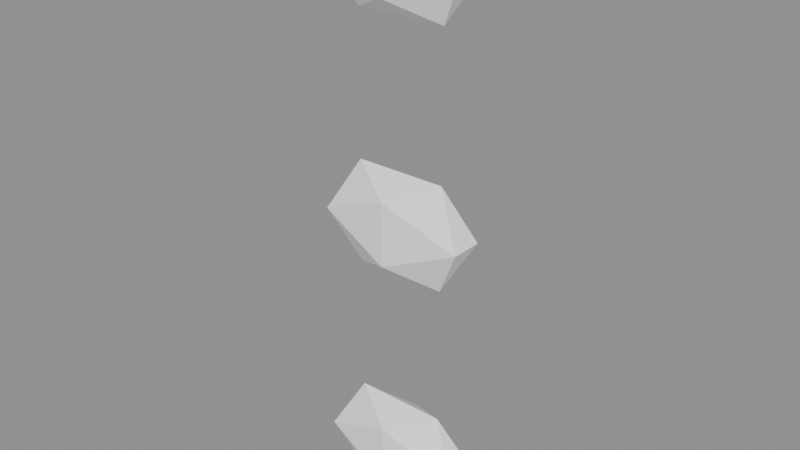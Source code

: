 # Source: background_shared_part_001_v0.2.blend  (saved by Blender 5.2.45; exported with 4.5.12 LTS)
import bpy
from mathutils import Matrix  # noqa: F401  (used for matrix-valued properties, if any)

bpy.ops.wm.read_factory_settings(use_empty=True)
scene = bpy.context.scene
scene.name = '远景公共构件-001'

# ---- collections
col_001 = bpy.data.collections.new('远景公共构件-001'); scene.collection.children.link(col_001)
col_001_1 = bpy.data.collections.new('远景公共构件-001-组件母版'); col_001.children.link(col_001_1)

# ---- materials (node trees are filled in below, after node groups)
mat_runtime___1__true__false__false__false = bpy.data.materials.new('Runtime_(-1, True, False, False, False)')

# ---- material node trees
mat_runtime___1__true__false__false__false.use_nodes = True; mat_runtime___1__true__false__false__false.node_tree.nodes.clear()
_N = mat_runtime___1__true__false__false__false.node_tree.nodes; _L = mat_runtime___1__true__false__false__false.node_tree.links
n0 = _N.new('ShaderNodeBsdfPrincipled'); n0.name = 'Principled BSDF'; n0.location = (-200, 100)
n0.inputs[2].default_value = 0.96
n0.inputs[10].default_value = 0.005
n1 = _N.new('ShaderNodeOutputMaterial'); n1.name = 'Material Output'; n1.location = (200, 100)
n2 = _N.new('ShaderNodeVertexColor'); n2.name = 'Color Attribute'; n2.location = (0, 0)
n2.layer_name = 'RuntimeColor'
n3 = _N.new('ShaderNodeObjectInfo'); n3.name = 'Object Info'; n3.location = (0, 0)
n4 = _N.new('ShaderNodeMixRGB'); n4.name = 'Mix (Legacy)'; n4.location = (0, 0)
n4.blend_type = 'MULTIPLY'
n4.inputs[0].default_value = 1.0
_L.new(n0.outputs[0], n1.inputs[0])
_L.new(n2.outputs[0], n4.inputs[1])
_L.new(n3.outputs[1], n4.inputs[2])
_L.new(n4.outputs[0], n0.inputs[0])
n1.is_active_output = True

# ---- meshes
me_runtimegeometry_742_001 = bpy.data.meshes.new('RuntimeGeometry_742.001')
me_runtimegeometry_742_001.from_pydata([(-0.03266, -0.086, -0.35), (0.18, -0.1144, -0.258), (0.04857, -0.04, -0.2011), (0.18, -0.1144, -0.258), (0.3114, -0.04, -0.2011), (0.04857, -0.04, -0.2011), (0.3114, -0.04, -0.2011), (0.18, 0.03443, -0.258), (0.04857, -0.04, -0.2011), (0.18, 0.03443, -0.258), (-0.03266, 0.006001, -0.35), (0.04857, -0.04, -0.2011), (-0.03266, 0.006001, -0.35), (-0.03266, -0.086, -0.35), (0.04857, -0.04, -0.2011), (0.18, -0.1144, -0.258), (0.3927, -0.086, -0.35), (0.3114, -0.04, -0.2011), (-0.03266, -0.086, -0.35), (0.18, -0.1144, -0.442), (0.18, -0.1144, -0.258), (-0.03266, 0.006001, -0.35), (0.04857, -0.04, -0.4989), (-0.03266, -0.086, -0.35), (0.18, 0.03443, -0.258), (0.18, 0.03443, -0.442), (-0.03266, 0.006001, -0.35), (0.3114, -0.04, -0.2011), (0.3927, 0.006001, -0.35), (0.18, 0.03443, -0.258), (0.3927, -0.086, -0.35), (0.18, -0.1144, -0.442), (0.3114, -0.04, -0.4989), (0.18, -0.1144, -0.442), (0.04857, -0.04, -0.4989), (0.3114, -0.04, -0.4989), (0.04857, -0.04, -0.4989), (0.18, 0.03443, -0.442), (0.3114, -0.04, -0.4989), (0.18, 0.03443, -0.442), (0.3927, 0.006001, -0.35), (0.3114, -0.04, -0.4989), (0.3927, 0.006001, -0.35), (0.3927, -0.086, -0.35), (0.3114, -0.04, -0.4989), (0.3927, -0.086, -0.35), (0.18, -0.1144, -0.258), (0.18, -0.1144, -0.442), (0.18, -0.1144, -0.442), (-0.03266, -0.086, -0.35), (0.04857, -0.04, -0.4989), (0.04857, -0.04, -0.4989), (-0.03266, 0.006001, -0.35), (0.18, 0.03443, -0.442), (0.18, 0.03443, -0.442), (0.18, 0.03443, -0.258), (0.3927, 0.006001, -0.35), (0.3927, 0.006001, -0.35), (0.3114, -0.04, -0.2011), (0.3927, -0.086, -0.35), (-0.03266, -0.086, -1.05), (0.18, -0.1144, -0.958), (0.04857, -0.04, -0.9011), (0.18, -0.1144, -0.958), (0.3114, -0.04, -0.9011), (0.04857, -0.04, -0.9011), (0.3114, -0.04, -0.9011), (0.18, 0.03443, -0.958), (0.04857, -0.04, -0.9011), (0.18, 0.03443, -0.958), (-0.03266, 0.006001, -1.05), (0.04857, -0.04, -0.9011), (-0.03266, 0.006001, -1.05), (-0.03266, -0.086, -1.05), (0.04857, -0.04, -0.9011), (0.18, -0.1144, -0.958), (0.3927, -0.086, -1.05), (0.3114, -0.04, -0.9011), (-0.03266, -0.086, -1.05), (0.18, -0.1144, -1.142), (0.18, -0.1144, -0.958), (-0.03266, 0.006001, -1.05), (0.04857, -0.04, -1.199), (-0.03266, -0.086, -1.05), (0.18, 0.03443, -0.958), (0.18, 0.03443, -1.142), (-0.03266, 0.006001, -1.05), (0.3114, -0.04, -0.9011), (0.3927, 0.006001, -1.05), (0.18, 0.03443, -0.958), (0.3927, -0.086, -1.05), (0.18, -0.1144, -1.142), (0.3114, -0.04, -1.199), (0.18, -0.1144, -1.142), (0.04857, -0.04, -1.199), (0.3114, -0.04, -1.199), (0.04857, -0.04, -1.199), (0.18, 0.03443, -1.142), (0.3114, -0.04, -1.199), (0.18, 0.03443, -1.142), (0.3927, 0.006001, -1.05), (0.3114, -0.04, -1.199), (0.3927, 0.006001, -1.05), (0.3927, -0.086, -1.05), (0.3114, -0.04, -1.199), (0.3927, -0.086, -1.05), (0.18, -0.1144, -0.958), (0.18, -0.1144, -1.142), (0.18, -0.1144, -1.142), (-0.03266, -0.086, -1.05), (0.04857, -0.04, -1.199), (0.04857, -0.04, -1.199), (-0.03266, 0.006001, -1.05), (0.18, 0.03443, -1.142), (0.18, 0.03443, -1.142), (0.18, 0.03443, -0.958), (0.3927, 0.006001, -1.05), (0.3927, 0.006001, -1.05), (0.3114, -0.04, -0.9011), (0.3927, -0.086, -1.05), (-0.03266, -0.086, -1.75), (0.18, -0.1144, -1.658), (0.04857, -0.04, -1.601), (0.18, -0.1144, -1.658), (0.3114, -0.04, -1.601), (0.04857, -0.04, -1.601), (0.3114, -0.04, -1.601), (0.18, 0.03443, -1.658), (0.04857, -0.04, -1.601), (0.18, 0.03443, -1.658), (-0.03266, 0.006001, -1.75), (0.04857, -0.04, -1.601), (-0.03266, 0.006001, -1.75), (-0.03266, -0.086, -1.75), (0.04857, -0.04, -1.601), (0.18, -0.1144, -1.658), (0.3927, -0.086, -1.75), (0.3114, -0.04, -1.601), (-0.03266, -0.086, -1.75), (0.18, -0.1144, -1.842), (0.18, -0.1144, -1.658), (-0.03266, 0.006001, -1.75), (0.04857, -0.04, -1.899), (-0.03266, -0.086, -1.75), (0.18, 0.03443, -1.658), (0.18, 0.03443, -1.842), (-0.03266, 0.006001, -1.75), (0.3114, -0.04, -1.601), (0.3927, 0.006001, -1.75), (0.18, 0.03443, -1.658), (0.3927, -0.086, -1.75), (0.18, -0.1144, -1.842), (0.3114, -0.04, -1.899), (0.18, -0.1144, -1.842), (0.04857, -0.04, -1.899), (0.3114, -0.04, -1.899), (0.04857, -0.04, -1.899), (0.18, 0.03443, -1.842), (0.3114, -0.04, -1.899), (0.18, 0.03443, -1.842), (0.3927, 0.006001, -1.75), (0.3114, -0.04, -1.899), (0.3927, 0.006001, -1.75), (0.3927, -0.086, -1.75), (0.3114, -0.04, -1.899), (0.3927, -0.086, -1.75), (0.18, -0.1144, -1.658), (0.18, -0.1144, -1.842), (0.18, -0.1144, -1.842), (-0.03266, -0.086, -1.75), (0.04857, -0.04, -1.899), (0.04857, -0.04, -1.899), (-0.03266, 0.006001, -1.75), (0.18, 0.03443, -1.842), (0.18, 0.03443, -1.842), (0.18, 0.03443, -1.658), (0.3927, 0.006001, -1.75), (0.3927, 0.006001, -1.75), (0.3114, -0.04, -1.601), (0.3927, -0.086, -1.75)], [], [(0, 1, 2), (3, 4, 5), (6, 7, 8), (9, 10, 11), (12, 13, 14), (15, 16, 17), (18, 19, 20), (21, 22, 23), (24, 25, 26), (27, 28, 29), (30, 31, 32), (33, 34, 35), (36, 37, 38), (39, 40, 41), (42, 43, 44), (45, 46, 47), (48, 49, 50), (51, 52, 53), (54, 55, 56), (57, 58, 59), (60, 61, 62), (63, 64, 65), (66, 67, 68), (69, 70, 71), (72, 73, 74), (75, 76, 77), (78, 79, 80), (81, 82, 83), (84, 85, 86), (87, 88, 89), (90, 91, 92), (93, 94, 95), (96, 97, 98), (99, 100, 101), (102, 103, 104), (105, 106, 107), (108, 109, 110), (111, 112, 113), (114, 115, 116), (117, 118, 119), (120, 121, 122), (123, 124, 125), (126, 127, 128), (129, 130, 131), (132, 133, 134), (135, 136, 137), (138, 139, 140), (141, 142, 143), (144, 145, 146), (147, 148, 149), (150, 151, 152), (153, 154, 155), (156, 157, 158), (159, 160, 161), (162, 163, 164), (165, 166, 167), (168, 169, 170), (171, 172, 173), (174, 175, 176), (177, 178, 179)])
_uv = me_runtimegeometry_742_001.uv_layers.new(name='RuntimeUV')
_uv.uv.foreach_set('vector', [0.5881, 0.5, 0.75, 0.6762, 0.5, 0.8238, 0.75, 0.6762, 1.0, 0.8238, 0.5, 0.8238, 0.0, 0.8238, 0.25, 0.6762, 0.5, 0.8238, 0.25, 0.6762, 0.4119, 0.5, 0.5, 0.8238, 0.4119, 0.5, 0.5881, 0.5, 0.5, 0.8238, 0.75, 0.6762, 0.9119, 0.5, 1.0, 0.8238, 0.5881, 0.5, 0.75, 0.3238, 0.75, 0.6762, 0.4119, 0.5, 0.5, 0.1762, 0.5881, 0.5, 0.25, 0.6762, 0.25, 0.3238, 0.4119, 0.5, 0.0, 0.8238, 0.0881, 0.5, 0.25, 0.6762, 0.9119, 0.5, 0.75, 0.3238, 1.0, 0.1762, 0.75, 0.3238, 0.5, 0.1762, 1.0, 0.1762, 0.5, 0.1762, 0.25, 0.3238, 0.0, 0.1762, 0.25, 0.3238, 0.0881, 0.5, 0.0, 0.1762, 1.088, 0.5, 0.9119, 0.5, 1.0, 0.1762, 0.9119, 0.5, 0.75, 0.6762, 0.75, 0.3238, 0.75, 0.3238, 0.5881, 0.5, 0.5, 0.1762, 0.5, 0.1762, 0.4119, 0.5, 0.25, 0.3238, 0.25, 0.3238, 0.25, 0.6762, 0.0881, 0.5, 1.088, 0.5, 1.0, 0.8238, 0.9119, 0.5, 0.5881, 0.5, 0.75, 0.6762, 0.5, 0.8238, 0.75, 0.6762, 1.0, 0.8238, 0.5, 0.8238, 0.0, 0.8238, 0.25, 0.6762, 0.5, 0.8238, 0.25, 0.6762, 0.4119, 0.5, 0.5, 0.8238, 0.4119, 0.5, 0.5881, 0.5, 0.5, 0.8238, 0.75, 0.6762, 0.9119, 0.5, 1.0, 0.8238, 0.5881, 0.5, 0.75, 0.3238, 0.75, 0.6762, 0.4119, 0.5, 0.5, 0.1762, 0.5881, 0.5, 0.25, 0.6762, 0.25, 0.3238, 0.4119, 0.5, 0.0, 0.8238, 0.0881, 0.5, 0.25, 0.6762, 0.9119, 0.5, 0.75, 0.3238, 1.0, 0.1762, 0.75, 0.3238, 0.5, 0.1762, 1.0, 0.1762, 0.5, 0.1762, 0.25, 0.3238, 0.0, 0.1762, 0.25, 0.3238, 0.0881, 0.5, 0.0, 0.1762, 1.088, 0.5, 0.9119, 0.5, 1.0, 0.1762, 0.9119, 0.5, 0.75, 0.6762, 0.75, 0.3238, 0.75, 0.3238, 0.5881, 0.5, 0.5, 0.1762, 0.5, 0.1762, 0.4119, 0.5, 0.25, 0.3238, 0.25, 0.3238, 0.25, 0.6762, 0.0881, 0.5, 1.088, 0.5, 1.0, 0.8238, 0.9119, 0.5, 0.5881, 0.5, 0.75, 0.6762, 0.5, 0.8238, 0.75, 0.6762, 1.0, 0.8238, 0.5, 0.8238, 0.0, 0.8238, 0.25, 0.6762, 0.5, 0.8238, 0.25, 0.6762, 0.4119, 0.5, 0.5, 0.8238, 0.4119, 0.5, 0.5881, 0.5, 0.5, 0.8238, 0.75, 0.6762, 0.9119, 0.5, 1.0, 0.8238, 0.5881, 0.5, 0.75, 0.3238, 0.75, 0.6762, 0.4119, 0.5, 0.5, 0.1762, 0.5881, 0.5, 0.25, 0.6762, 0.25, 0.3238, 0.4119, 0.5, 0.0, 0.8238, 0.0881, 0.5, 0.25, 0.6762, 0.9119, 0.5, 0.75, 0.3238, 1.0, 0.1762, 0.75, 0.3238, 0.5, 0.1762, 1.0, 0.1762, 0.5, 0.1762, 0.25, 0.3238, 0.0, 0.1762, 0.25, 0.3238, 0.0881, 0.5, 0.0, 0.1762, 1.088, 0.5, 0.9119, 0.5, 1.0, 0.1762, 0.9119, 0.5, 0.75, 0.6762, 0.75, 0.3238, 0.75, 0.3238, 0.5881, 0.5, 0.5, 0.1762, 0.5, 0.1762, 0.4119, 0.5, 0.25, 0.3238, 0.25, 0.3238, 0.25, 0.6762, 0.0881, 0.5, 1.088, 0.5, 1.0, 0.8238, 0.9119, 0.5])
_ca = me_runtimegeometry_742_001.color_attributes.new('RuntimeColor', 'FLOAT_COLOR', 'POINT')
_ca.data.foreach_set('color', [1.0, 1.0, 1.0, 1.0, 1.0, 1.0, 1.0, 1.0, 1.0, 1.0, 1.0, 1.0, 1.0, 1.0, 1.0, 1.0, 1.0, 1.0, 1.0, 1.0, 1.0, 1.0, 1.0, 1.0, 1.0, 1.0, 1.0, 1.0, 1.0, 1.0, 1.0, 1.0, 1.0, 1.0, 1.0, 1.0, 1.0, 1.0, 1.0, 1.0, 1.0, 1.0, 1.0, 1.0, 1.0, 1.0, 1.0, 1.0, 1.0, 1.0, 1.0, 1.0, 1.0, 1.0, 1.0, 1.0, 1.0, 1.0, 1.0, 1.0, 1.0, 1.0, 1.0, 1.0, 1.0, 1.0, 1.0, 1.0, 1.0, 1.0, 1.0, 1.0, 1.0, 1.0, 1.0, 1.0, 1.0, 1.0, 1.0, 1.0, 1.0, 1.0, 1.0, 1.0, 1.0, 1.0, 1.0, 1.0, 1.0, 1.0, 1.0, 1.0, 1.0, 1.0, 1.0, 1.0, 1.0, 1.0, 1.0, 1.0, 1.0, 1.0, 1.0, 1.0, 1.0, 1.0, 1.0, 1.0, 1.0, 1.0, 1.0, 1.0, 1.0, 1.0, 1.0, 1.0, 1.0, 1.0, 1.0, 1.0, 1.0, 1.0, 1.0, 1.0, 1.0, 1.0, 1.0, 1.0, 1.0, 1.0, 1.0, 1.0, 1.0, 1.0, 1.0, 1.0, 1.0, 1.0, 1.0, 1.0, 1.0, 1.0, 1.0, 1.0, 1.0, 1.0, 1.0, 1.0, 1.0, 1.0, 1.0, 1.0, 1.0, 1.0, 1.0, 1.0, 1.0, 1.0, 1.0, 1.0, 1.0, 1.0, 1.0, 1.0, 1.0, 1.0, 1.0, 1.0, 1.0, 1.0, 1.0, 1.0, 1.0, 1.0, 1.0, 1.0, 1.0, 1.0, 1.0, 1.0, 1.0, 1.0, 1.0, 1.0, 1.0, 1.0, 1.0, 1.0, 1.0, 1.0, 1.0, 1.0, 1.0, 1.0, 1.0, 1.0, 1.0, 1.0, 1.0, 1.0, 1.0, 1.0, 1.0, 1.0, 1.0, 1.0, 1.0, 1.0, 1.0, 1.0, 1.0, 1.0, 1.0, 1.0, 1.0, 1.0, 1.0, 1.0, 1.0, 1.0, 1.0, 1.0, 1.0, 1.0, 1.0, 1.0, 1.0, 1.0, 1.0, 1.0, 1.0, 1.0, 1.0, 1.0, 1.0, 1.0, 1.0, 1.0, 1.0, 1.0, 1.0, 1.0, 1.0, 1.0, 1.0, 1.0, 1.0, 1.0, 1.0, 1.0, 1.0, 1.0, 1.0, 1.0, 1.0, 1.0, 1.0, 1.0, 1.0, 1.0, 1.0, 1.0, 1.0, 1.0, 1.0, 1.0, 1.0, 1.0, 1.0, 1.0, 1.0, 1.0, 1.0, 1.0, 1.0, 1.0, 1.0, 1.0, 1.0, 1.0, 1.0, 1.0, 1.0, 1.0, 1.0, 1.0, 1.0, 1.0, 1.0, 1.0, 1.0, 1.0, 1.0, 1.0, 1.0, 1.0, 1.0, 1.0, 1.0, 1.0, 1.0, 1.0, 1.0, 1.0, 1.0, 1.0, 1.0, 1.0, 1.0, 1.0, 1.0, 1.0, 1.0, 1.0, 1.0, 1.0, 1.0, 1.0, 1.0, 1.0, 1.0, 1.0, 1.0, 1.0, 1.0, 1.0, 1.0, 1.0, 1.0, 1.0, 1.0, 1.0, 1.0, 1.0, 1.0, 1.0, 1.0, 1.0, 1.0, 1.0, 1.0, 1.0, 1.0, 1.0, 1.0, 1.0, 1.0, 1.0, 1.0, 1.0, 1.0, 1.0, 1.0, 1.0, 1.0, 1.0, 1.0, 1.0, 1.0, 1.0, 1.0, 1.0, 1.0, 1.0, 1.0, 1.0, 1.0, 1.0, 1.0, 1.0, 1.0, 1.0, 1.0, 1.0, 1.0, 1.0, 1.0, 1.0, 1.0, 1.0, 1.0, 1.0, 1.0, 1.0, 1.0, 1.0, 1.0, 1.0, 1.0, 1.0, 1.0, 1.0, 1.0, 1.0, 1.0, 1.0, 1.0, 1.0, 1.0, 1.0, 1.0, 1.0, 1.0, 1.0, 1.0, 1.0, 1.0, 1.0, 1.0, 1.0, 1.0, 1.0, 1.0, 1.0, 1.0, 1.0, 1.0, 1.0, 1.0, 1.0, 1.0, 1.0, 1.0, 1.0, 1.0, 1.0, 1.0, 1.0, 1.0, 1.0, 1.0, 1.0, 1.0, 1.0, 1.0, 1.0, 1.0, 1.0, 1.0, 1.0, 1.0, 1.0, 1.0, 1.0, 1.0, 1.0, 1.0, 1.0, 1.0, 1.0, 1.0, 1.0, 1.0, 1.0, 1.0, 1.0, 1.0, 1.0, 1.0, 1.0, 1.0, 1.0, 1.0, 1.0, 1.0, 1.0, 1.0, 1.0, 1.0, 1.0, 1.0, 1.0, 1.0, 1.0, 1.0, 1.0, 1.0, 1.0, 1.0, 1.0, 1.0, 1.0, 1.0, 1.0, 1.0, 1.0, 1.0, 1.0, 1.0, 1.0, 1.0, 1.0, 1.0, 1.0, 1.0, 1.0, 1.0, 1.0, 1.0, 1.0, 1.0, 1.0, 1.0, 1.0, 1.0, 1.0, 1.0, 1.0, 1.0, 1.0, 1.0, 1.0, 1.0, 1.0, 1.0, 1.0, 1.0, 1.0, 1.0, 1.0, 1.0, 1.0, 1.0, 1.0, 1.0, 1.0, 1.0, 1.0, 1.0, 1.0, 1.0, 1.0, 1.0, 1.0, 1.0, 1.0, 1.0, 1.0, 1.0, 1.0, 1.0, 1.0, 1.0, 1.0, 1.0, 1.0, 1.0, 1.0, 1.0, 1.0, 1.0, 1.0, 1.0, 1.0, 1.0, 1.0, 1.0, 1.0, 1.0, 1.0, 1.0, 1.0, 1.0, 1.0, 1.0, 1.0, 1.0, 1.0, 1.0, 1.0, 1.0, 1.0, 1.0, 1.0, 1.0, 1.0, 1.0, 1.0, 1.0, 1.0, 1.0, 1.0, 1.0, 1.0, 1.0, 1.0, 1.0, 1.0, 1.0, 1.0, 1.0, 1.0, 1.0, 1.0, 1.0, 1.0, 1.0, 1.0, 1.0, 1.0, 1.0, 1.0, 1.0, 1.0, 1.0, 1.0, 1.0, 1.0, 1.0, 1.0, 1.0, 1.0, 1.0, 1.0, 1.0, 1.0, 1.0, 1.0, 1.0, 1.0, 1.0, 1.0, 1.0, 1.0, 1.0, 1.0, 1.0, 1.0, 1.0, 1.0, 1.0, 1.0, 1.0, 1.0, 1.0, 1.0, 1.0, 1.0, 1.0, 1.0, 1.0, 1.0, 1.0, 1.0, 1.0, 1.0, 1.0, 1.0, 1.0, 1.0, 1.0, 1.0, 1.0, 1.0, 1.0, 1.0, 1.0, 1.0, 1.0, 1.0, 1.0, 1.0, 1.0, 1.0, 1.0, 1.0, 1.0, 1.0, 1.0, 1.0, 1.0, 1.0, 1.0, 1.0, 1.0, 1.0, 1.0, 1.0, 1.0, 1.0, 1.0, 1.0, 1.0, 1.0, 1.0, 1.0, 1.0, 1.0, 1.0, 1.0, 1.0, 1.0, 1.0, 1.0, 1.0, 1.0, 1.0, 1.0, 1.0, 1.0, 1.0, 1.0, 1.0, 1.0, 1.0, 1.0, 1.0, 1.0, 1.0, 1.0, 1.0, 1.0, 1.0, 1.0, 1.0, 1.0, 1.0, 1.0, 1.0, 1.0])
me_runtimegeometry_742_001.materials.append(mat_runtime___1__true__false__false__false)
me_runtimegeometry_742_001.update()
me_runtimegeometry_742_001.normals_split_custom_set([tuple(v) for v in zip(*[iter([-0.2988, -0.8536, 0.4268, -0.2988, -0.8536, 0.4268, -0.2988, -0.8536, 0.4268, 0.0, -0.6071, 0.7947, 0.0, -0.6071, 0.7947, 0.0, -0.6071, 0.7947, 0.0, 0.6071, 0.7947, 0.0, 0.6071, 0.7947, 0.0, 0.6071, 0.7947, -0.2988, 0.8536, 0.4268, -0.2988, 0.8536, 0.4268, -0.2988, 0.8536, 0.4268, -0.8778, 0.0, 0.479, -0.8778, 0.0, 0.479, -0.8778, 0.0, 0.479, 0.2988, -0.8536, 0.4268, 0.2988, -0.8536, 0.4268, 0.2988, -0.8536, 0.4268, -0.1325, -0.9912, 0.0, -0.1325, -0.9912, 0.0, -0.1325, -0.9912, 0.0, -0.8778, 0.0, -0.479, -0.8778, 0.0, -0.479, -0.8778, 0.0, -0.479, -0.1325, 0.9912, 0.0, -0.1325, 0.9912, 0.0, -0.1325, 0.9912, 0.0, 0.2988, 0.8536, 0.4268, 0.2988, 0.8536, 0.4268, 0.2988, 0.8536, 0.4268, 0.2988, -0.8536, -0.4268, 0.2988, -0.8536, -0.4268, 0.2988, -0.8536, -0.4268, 0.0, -0.6071, -0.7947, 0.0, -0.6071, -0.7947, 0.0, -0.6071, -0.7947, 0.0, 0.6071, -0.7947, 0.0, 0.6071, -0.7947, 0.0, 0.6071, -0.7947, 0.2988, 0.8536, -0.4268, 0.2988, 0.8536, -0.4268, 0.2988, 0.8536, -0.4268, 0.8778, 0.0, -0.479, 0.8778, 0.0, -0.479, 0.8778, 0.0, -0.479, 0.1325, -0.9912, 0.0, 0.1325, -0.9912, 0.0, 0.1325, -0.9912, 0.0, -0.2988, -0.8536, -0.4268, -0.2988, -0.8536, -0.4268, -0.2988, -0.8536, -0.4268, -0.2988, 0.8536, -0.4268, -0.2988, 0.8536, -0.4268, -0.2988, 0.8536, -0.4268, 0.1325, 0.9912, 0.0, 0.1325, 0.9912, 0.0, 0.1325, 0.9912, 0.0, 0.8778, 0.0, 0.479, 0.8778, 0.0, 0.479, 0.8778, 0.0, 0.479, -0.2988, -0.8536, 0.4268, -0.2988, -0.8536, 0.4268, -0.2988, -0.8536, 0.4268, 0.0, -0.6071, 0.7947, 0.0, -0.6071, 0.7947, 0.0, -0.6071, 0.7947, 0.0, 0.6071, 0.7947, 0.0, 0.6071, 0.7947, 0.0, 0.6071, 0.7947, -0.2988, 0.8536, 0.4268, -0.2988, 0.8536, 0.4268, -0.2988, 0.8536, 0.4268, -0.8778, 0.0, 0.479, -0.8778, 0.0, 0.479, -0.8778, 0.0, 0.479, 0.2988, -0.8536, 0.4268, 0.2988, -0.8536, 0.4268, 0.2988, -0.8536, 0.4268, -0.1325, -0.9912, 0.0, -0.1325, -0.9912, 0.0, -0.1325, -0.9912, 0.0, -0.8778, 0.0, -0.479, -0.8778, 0.0, -0.479, -0.8778, 0.0, -0.479, -0.1325, 0.9912, 0.0, -0.1325, 0.9912, 0.0, -0.1325, 0.9912, 0.0, 0.2988, 0.8536, 0.4268, 0.2988, 0.8536, 0.4268, 0.2988, 0.8536, 0.4268, 0.2988, -0.8536, -0.4268, 0.2988, -0.8536, -0.4268, 0.2988, -0.8536, -0.4268, 0.0, -0.6071, -0.7947, 0.0, -0.6071, -0.7947, 0.0, -0.6071, -0.7947, 0.0, 0.6071, -0.7947, 0.0, 0.6071, -0.7947, 0.0, 0.6071, -0.7947, 0.2988, 0.8536, -0.4268, 0.2988, 0.8536, -0.4268, 0.2988, 0.8536, -0.4268, 0.8778, 0.0, -0.479, 0.8778, 0.0, -0.479, 0.8778, 0.0, -0.479, 0.1325, -0.9912, 0.0, 0.1325, -0.9912, 0.0, 0.1325, -0.9912, 0.0, -0.2988, -0.8536, -0.4268, -0.2988, -0.8536, -0.4268, -0.2988, -0.8536, -0.4268, -0.2988, 0.8536, -0.4268, -0.2988, 0.8536, -0.4268, -0.2988, 0.8536, -0.4268, 0.1325, 0.9912, 0.0, 0.1325, 0.9912, 0.0, 0.1325, 0.9912, 0.0, 0.8778, 0.0, 0.479, 0.8778, 0.0, 0.479, 0.8778, 0.0, 0.479, -0.2988, -0.8536, 0.4268, -0.2988, -0.8536, 0.4268, -0.2988, -0.8536, 0.4268, 0.0, -0.6071, 0.7947, 0.0, -0.6071, 0.7947, 0.0, -0.6071, 0.7947, 0.0, 0.6071, 0.7947, 0.0, 0.6071, 0.7947, 0.0, 0.6071, 0.7947, -0.2988, 0.8536, 0.4268, -0.2988, 0.8536, 0.4268, -0.2988, 0.8536, 0.4268, -0.8778, 0.0, 0.479, -0.8778, 0.0, 0.479, -0.8778, 0.0, 0.479, 0.2988, -0.8536, 0.4268, 0.2988, -0.8536, 0.4268, 0.2988, -0.8536, 0.4268, -0.1325, -0.9912, 0.0, -0.1325, -0.9912, 0.0, -0.1325, -0.9912, 0.0, -0.8778, 0.0, -0.479, -0.8778, 0.0, -0.479, -0.8778, 0.0, -0.479, -0.1325, 0.9912, 0.0, -0.1325, 0.9912, 0.0, -0.1325, 0.9912, 0.0, 0.2988, 0.8536, 0.4268, 0.2988, 0.8536, 0.4268, 0.2988, 0.8536, 0.4268, 0.2988, -0.8536, -0.4268, 0.2988, -0.8536, -0.4268, 0.2988, -0.8536, -0.4268, 0.0, -0.6071, -0.7947, 0.0, -0.6071, -0.7947, 0.0, -0.6071, -0.7947, 0.0, 0.6071, -0.7947, 0.0, 0.6071, -0.7947, 0.0, 0.6071, -0.7947, 0.2988, 0.8536, -0.4268, 0.2988, 0.8536, -0.4268, 0.2988, 0.8536, -0.4268, 0.8778, 0.0, -0.479, 0.8778, 0.0, -0.479, 0.8778, 0.0, -0.479, 0.1325, -0.9912, 0.0, 0.1325, -0.9912, 0.0, 0.1325, -0.9912, 0.0, -0.2988, -0.8536, -0.4268, -0.2988, -0.8536, -0.4268, -0.2988, -0.8536, -0.4268, -0.2988, 0.8536, -0.4268, -0.2988, 0.8536, -0.4268, -0.2988, 0.8536, -0.4268, 0.1325, 0.9912, 0.0, 0.1325, 0.9912, 0.0, 0.1325, 0.9912, 0.0, 0.8778, 0.0, 0.479, 0.8778, 0.0, 0.479, 0.8778, 0.0, 0.479])] * 3)])

# ---- objects
ob_001 = bpy.data.objects.new('远景公共构件-001-几何', me_runtimegeometry_742_001)

# ---- transforms, parenting, visibility, modifiers, constraints
ob_001.location = (0.0, 0.0, 0.0)
ob_001.material_slots[0].link = 'OBJECT'; ob_001.material_slots[0].material = mat_runtime___1__true__false__false__false

# ---- collection membership
col_001_1.objects.link(ob_001)

# ---- scene / render settings (as saved in the file)
scene.frame_start = 1; scene.frame_end = 250; scene.frame_set(1)
scene.render.engine = 'BLENDER_EEVEE_NEXT'
scene.render.bake_bias = 0.0
scene.render.bake_samples = 0
scene.render.compositor_device = 'GPU'
scene.eevee.use_volume_custom_range = False
scene.eevee.fast_gi_thickness_near = 0.1
scene.eevee.fast_gi_thickness_far = 0.0
scene.eevee.ray_tracing_options.screen_trace_thickness = 0.1
bpy.context.view_layer.update()

# ---- added for rendering (the .blend has no active camera and no usable light): camera, sun + grey world if the file has none
cam_auto = bpy.data.cameras.new('AutoCamera')
cam_auto.lens = 50.0
cam_auto.sensor_width = 36.0
cam_auto.clip_end = 1000.0
ob_auto_camera = bpy.data.objects.new('AutoCamera', cam_auto)
scene.collection.objects.link(ob_auto_camera)
ob_auto_camera.location = (1.80517, -1.9902, 0.250136)
ob_auto_camera.rotation_euler = (1.09748, -7.21219e-08, 0.694738)
scene.camera = ob_auto_camera
light_auto_sun = bpy.data.lights.new('AutoSun', 'SUN')
light_auto_sun.energy = 3.0
light_auto_sun.angle = 0.0523599
ob_auto_sun = bpy.data.objects.new('AutoSun', light_auto_sun)
scene.collection.objects.link(ob_auto_sun)
ob_auto_sun.rotation_euler = (0.872665, 0.174533, 0.523599)
if scene.world is None:
    world_auto = bpy.data.worlds.new('AutoWorld')
    world_auto.color = (0.3, 0.3, 0.3)
    scene.world = world_auto
bpy.context.view_layer.update()
